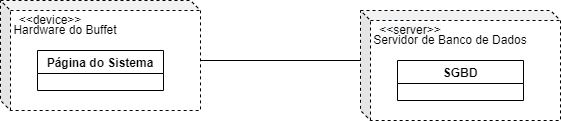

The diagram above was exported from draw.io. Its source (the exported page's mxGraphModel, read from the mxfile embedded in the PNG):
<mxGraphModel dx="1381" dy="764" grid="1" gridSize="10" guides="1" tooltips="1" connect="1" arrows="1" fold="1" page="1" pageScale="1" pageWidth="827" pageHeight="1169" math="0" shadow="0">
  <root>
    <mxCell id="0" />
    <mxCell id="1" parent="0" />
    <mxCell id="N7dOBWKhzy0wbSYVfnhw-7" style="edgeStyle=orthogonalEdgeStyle;rounded=0;orthogonalLoop=1;jettySize=auto;html=1;exitX=0;exitY=0;exitDx=200;exitDy=60;exitPerimeter=0;entryX=0;entryY=0;entryDx=0;entryDy=50;entryPerimeter=0;endArrow=none;endFill=0;" parent="1" source="N7dOBWKhzy0wbSYVfnhw-4" target="N7dOBWKhzy0wbSYVfnhw-5" edge="1">
      <mxGeometry relative="1" as="geometry" />
    </mxCell>
    <mxCell id="N7dOBWKhzy0wbSYVfnhw-4" value="" style="shape=cube;whiteSpace=wrap;html=1;boundedLbl=1;backgroundOutline=1;darkOpacity=0.05;darkOpacity2=0.1;dashed=1;size=10;" parent="1" vertex="1">
      <mxGeometry x="80" y="240" width="200" height="110" as="geometry" />
    </mxCell>
    <mxCell id="N7dOBWKhzy0wbSYVfnhw-5" value="" style="shape=cube;whiteSpace=wrap;html=1;boundedLbl=1;backgroundOutline=1;darkOpacity=0.05;darkOpacity2=0.1;dashed=1;size=10;" parent="1" vertex="1">
      <mxGeometry x="440" y="250" width="200" height="110" as="geometry" />
    </mxCell>
    <mxCell id="sB2NAoYGCx8QQu5Iro6l-3" value="&amp;lt;&amp;lt;device&amp;gt;&amp;gt;" style="text;html=1;strokeColor=none;fillColor=none;align=center;verticalAlign=middle;whiteSpace=wrap;rounded=0;" vertex="1" parent="1">
      <mxGeometry x="100" y="250" width="60" height="20" as="geometry" />
    </mxCell>
    <mxCell id="sB2NAoYGCx8QQu5Iro6l-5" value="&lt;span style=&quot;color: rgb(0 , 0 , 0) ; font-family: &amp;#34;helvetica&amp;#34; ; font-size: 12px ; font-style: normal ; font-weight: 400 ; letter-spacing: normal ; text-align: center ; text-indent: 0px ; text-transform: none ; word-spacing: 0px ; background-color: rgb(248 , 249 , 250) ; display: inline ; float: none&quot;&gt;&amp;lt;&amp;lt;server&amp;gt;&amp;gt;&lt;/span&gt;&lt;br style=&quot;color: rgb(0 , 0 , 0) ; font-family: &amp;#34;helvetica&amp;#34; ; font-size: 12px ; font-style: normal ; font-weight: 400 ; letter-spacing: normal ; text-align: center ; text-indent: 0px ; text-transform: none ; word-spacing: 0px ; background-color: rgb(248 , 249 , 250)&quot;&gt;" style="text;html=1;strokeColor=none;fillColor=none;align=center;verticalAlign=middle;whiteSpace=wrap;rounded=0;" vertex="1" parent="1">
      <mxGeometry x="460" y="260" width="60" height="20" as="geometry" />
    </mxCell>
    <mxCell id="sB2NAoYGCx8QQu5Iro6l-6" value="Hardware do Buffet" style="text;html=1;strokeColor=none;fillColor=none;align=center;verticalAlign=middle;whiteSpace=wrap;rounded=0;" vertex="1" parent="1">
      <mxGeometry x="90" y="260" width="110" height="20" as="geometry" />
    </mxCell>
    <mxCell id="sB2NAoYGCx8QQu5Iro6l-7" value="Servidor de Banco de Dados" style="text;html=1;strokeColor=none;fillColor=none;align=center;verticalAlign=middle;whiteSpace=wrap;rounded=0;" vertex="1" parent="1">
      <mxGeometry x="450" y="270" width="160" height="20" as="geometry" />
    </mxCell>
    <mxCell id="sB2NAoYGCx8QQu5Iro6l-8" value="Página do Sistema" style="swimlane;" vertex="1" parent="1">
      <mxGeometry x="117" y="290" width="126" height="40" as="geometry" />
    </mxCell>
    <mxCell id="sB2NAoYGCx8QQu5Iro6l-9" value="SGBD" style="swimlane;" vertex="1" parent="1">
      <mxGeometry x="477" y="300" width="126" height="40" as="geometry" />
    </mxCell>
  </root>
</mxGraphModel>